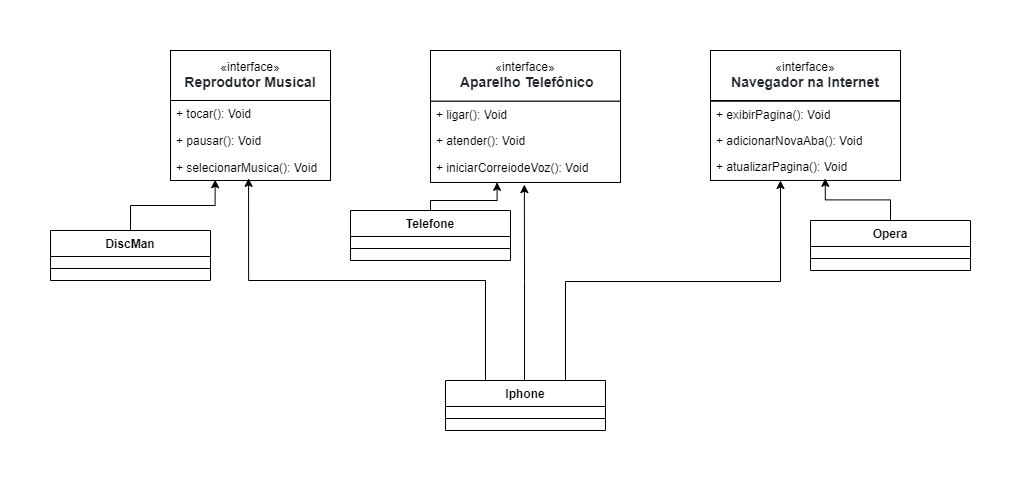

The diagram above was exported from draw.io. Its source (the exported page's mxGraphModel, read from the mxfile embedded in the PNG):
<mxGraphModel dx="2049" dy="628" grid="1" gridSize="10" guides="1" tooltips="1" connect="1" arrows="1" fold="1" page="1" pageScale="1" pageWidth="827" pageHeight="1169" math="0" shadow="0">
  <root>
    <mxCell id="0" />
    <mxCell id="1" parent="0" />
    <mxCell id="ELcAfkcZqpzoS4TwdVRG-18" value="" style="group" parent="1" connectable="0" vertex="1">
      <mxGeometry x="40" y="40" width="160" height="130" as="geometry" />
    </mxCell>
    <mxCell id="ELcAfkcZqpzoS4TwdVRG-3" value="«interface»&lt;br&gt;&lt;span style=&quot;color: rgb(35, 40, 44); font-family: OpenSans, Arial, sans-serif; font-size: 14px; text-align: left; background-color: rgb(255, 255, 255);&quot;&gt;&lt;b&gt;Reprodutor Musical&lt;/b&gt;&lt;/span&gt;" style="html=1;whiteSpace=wrap;" parent="ELcAfkcZqpzoS4TwdVRG-18" vertex="1">
      <mxGeometry width="160" height="50" as="geometry" />
    </mxCell>
    <mxCell id="ELcAfkcZqpzoS4TwdVRG-27" value="" style="html=1;whiteSpace=wrap;" parent="ELcAfkcZqpzoS4TwdVRG-18" vertex="1">
      <mxGeometry y="50" width="160" height="80" as="geometry" />
    </mxCell>
    <mxCell id="ELcAfkcZqpzoS4TwdVRG-28" value="+ tocar(): Void" style="text;strokeColor=none;fillColor=none;align=left;verticalAlign=top;spacingLeft=4;spacingRight=4;overflow=hidden;rotatable=0;points=[[0,0.5],[1,0.5]];portConstraint=eastwest;whiteSpace=wrap;html=1;" parent="ELcAfkcZqpzoS4TwdVRG-18" vertex="1">
      <mxGeometry y="50" width="160" height="26" as="geometry" />
    </mxCell>
    <mxCell id="ELcAfkcZqpzoS4TwdVRG-29" value="+ pausar(): Void" style="text;strokeColor=none;fillColor=none;align=left;verticalAlign=top;spacingLeft=4;spacingRight=4;overflow=hidden;rotatable=0;points=[[0,0.5],[1,0.5]];portConstraint=eastwest;whiteSpace=wrap;html=1;" parent="ELcAfkcZqpzoS4TwdVRG-18" vertex="1">
      <mxGeometry y="77" width="160" height="26" as="geometry" />
    </mxCell>
    <mxCell id="ELcAfkcZqpzoS4TwdVRG-30" value="+ selecionarMusica(): Void" style="text;strokeColor=none;fillColor=none;align=left;verticalAlign=top;spacingLeft=4;spacingRight=4;overflow=hidden;rotatable=0;points=[[0,0.5],[1,0.5]];portConstraint=eastwest;whiteSpace=wrap;html=1;" parent="ELcAfkcZqpzoS4TwdVRG-18" vertex="1">
      <mxGeometry y="104" width="160" height="26" as="geometry" />
    </mxCell>
    <mxCell id="ELcAfkcZqpzoS4TwdVRG-34" value="" style="group" parent="1" connectable="0" vertex="1">
      <mxGeometry x="300" y="40" width="190" height="132" as="geometry" />
    </mxCell>
    <mxCell id="ELcAfkcZqpzoS4TwdVRG-5" value="«interface»&lt;br&gt;&lt;span style=&quot;color: rgb(35, 40, 44); font-family: OpenSans, Arial, sans-serif; font-size: 14px; text-align: left; background-color: rgb(255, 255, 255);&quot;&gt;&lt;b&gt;&amp;nbsp;Aparelho Telefônico&lt;/b&gt;&lt;/span&gt;" style="html=1;whiteSpace=wrap;" parent="ELcAfkcZqpzoS4TwdVRG-34" vertex="1">
      <mxGeometry width="190" height="50.76923076923077" as="geometry" />
    </mxCell>
    <mxCell id="ELcAfkcZqpzoS4TwdVRG-24" value="" style="html=1;whiteSpace=wrap;" parent="ELcAfkcZqpzoS4TwdVRG-34" vertex="1">
      <mxGeometry y="50.76923076923077" width="190" height="81.23076923076923" as="geometry" />
    </mxCell>
    <mxCell id="ELcAfkcZqpzoS4TwdVRG-31" value="+ iniciarCorreiodeVoz(): Void" style="text;strokeColor=none;fillColor=none;align=left;verticalAlign=top;spacingLeft=4;spacingRight=4;overflow=hidden;rotatable=0;points=[[0,0.5],[1,0.5]];portConstraint=eastwest;whiteSpace=wrap;html=1;" parent="ELcAfkcZqpzoS4TwdVRG-34" vertex="1">
      <mxGeometry x="0.0024999999999999467" y="103.56923076923076" width="186.4375" height="26.4" as="geometry" />
    </mxCell>
    <mxCell id="ELcAfkcZqpzoS4TwdVRG-32" value="+ atender(): Void" style="text;strokeColor=none;fillColor=none;align=left;verticalAlign=top;spacingLeft=4;spacingRight=4;overflow=hidden;rotatable=0;points=[[0,0.5],[1,0.5]];portConstraint=eastwest;whiteSpace=wrap;html=1;" parent="ELcAfkcZqpzoS4TwdVRG-34" vertex="1">
      <mxGeometry y="77.16923076923077" width="190" height="26.4" as="geometry" />
    </mxCell>
    <mxCell id="ELcAfkcZqpzoS4TwdVRG-33" value="+ ligar(): Void" style="text;strokeColor=none;fillColor=none;align=left;verticalAlign=top;spacingLeft=4;spacingRight=4;overflow=hidden;rotatable=0;points=[[0,0.5],[1,0.5]];portConstraint=eastwest;whiteSpace=wrap;html=1;" parent="ELcAfkcZqpzoS4TwdVRG-34" vertex="1">
      <mxGeometry x="0.0024999999999999467" y="50.76923076923077" width="186.4375" height="26.4" as="geometry" />
    </mxCell>
    <mxCell id="ELcAfkcZqpzoS4TwdVRG-42" value="" style="group" parent="1" connectable="0" vertex="1">
      <mxGeometry x="580" y="40" width="190" height="129.97000000000003" as="geometry" />
    </mxCell>
    <mxCell id="ELcAfkcZqpzoS4TwdVRG-6" value="«interface»&lt;br&gt;&lt;span style=&quot;color: rgb(35, 40, 44); font-family: OpenSans, Arial, sans-serif; font-size: 14px; text-align: left; background-color: rgb(255, 255, 255);&quot;&gt;&lt;b&gt;Navegador na Internet&lt;/b&gt;&lt;/span&gt;" style="html=1;whiteSpace=wrap;" parent="ELcAfkcZqpzoS4TwdVRG-42" vertex="1">
      <mxGeometry width="190" height="50" as="geometry" />
    </mxCell>
    <mxCell id="ELcAfkcZqpzoS4TwdVRG-35" value="" style="html=1;whiteSpace=wrap;" parent="ELcAfkcZqpzoS4TwdVRG-42" vertex="1">
      <mxGeometry y="50.74000000000001" width="190" height="79.23" as="geometry" />
    </mxCell>
    <mxCell id="ELcAfkcZqpzoS4TwdVRG-37" value="+ adicionarNovaAba(): Void" style="text;strokeColor=none;fillColor=none;align=left;verticalAlign=top;spacingLeft=4;spacingRight=4;overflow=hidden;rotatable=0;points=[[0,0.5],[1,0.5]];portConstraint=eastwest;whiteSpace=wrap;html=1;" parent="ELcAfkcZqpzoS4TwdVRG-42" vertex="1">
      <mxGeometry y="76.74" width="190" height="26" as="geometry" />
    </mxCell>
    <mxCell id="ELcAfkcZqpzoS4TwdVRG-38" value="+ exibirPagina(): Void" style="text;strokeColor=none;fillColor=none;align=left;verticalAlign=top;spacingLeft=4;spacingRight=4;overflow=hidden;rotatable=0;points=[[0,0.5],[1,0.5]];portConstraint=eastwest;whiteSpace=wrap;html=1;" parent="ELcAfkcZqpzoS4TwdVRG-42" vertex="1">
      <mxGeometry y="50.739999999999995" width="190" height="26" as="geometry" />
    </mxCell>
    <mxCell id="ELcAfkcZqpzoS4TwdVRG-40" value="+ atualizarPagina(): Void" style="text;strokeColor=none;fillColor=none;align=left;verticalAlign=top;spacingLeft=4;spacingRight=4;overflow=hidden;rotatable=0;points=[[0,0.5],[1,0.5]];portConstraint=eastwest;whiteSpace=wrap;html=1;" parent="ELcAfkcZqpzoS4TwdVRG-42" vertex="1">
      <mxGeometry y="102.74000000000001" width="190" height="26" as="geometry" />
    </mxCell>
    <mxCell id="ELcAfkcZqpzoS4TwdVRG-53" style="edgeStyle=orthogonalEdgeStyle;rounded=0;orthogonalLoop=1;jettySize=auto;html=1;exitX=0.75;exitY=0;exitDx=0;exitDy=0;" parent="1" source="ELcAfkcZqpzoS4TwdVRG-43" edge="1">
      <mxGeometry relative="1" as="geometry">
        <mxPoint x="650" y="170" as="targetPoint" />
        <Array as="points">
          <mxPoint x="435" y="271" />
          <mxPoint x="650" y="271" />
          <mxPoint x="650" y="170" />
        </Array>
      </mxGeometry>
    </mxCell>
    <mxCell id="ELcAfkcZqpzoS4TwdVRG-43" value="Iphone" style="swimlane;fontStyle=1;align=center;verticalAlign=top;childLayout=stackLayout;horizontal=1;startSize=26;horizontalStack=0;resizeParent=1;resizeParentMax=0;resizeLast=0;collapsible=1;marginBottom=0;whiteSpace=wrap;html=1;" parent="1" vertex="1">
      <mxGeometry x="315" y="370" width="160" height="50" as="geometry" />
    </mxCell>
    <mxCell id="ELcAfkcZqpzoS4TwdVRG-45" value="" style="line;strokeWidth=1;fillColor=none;align=left;verticalAlign=middle;spacingTop=-1;spacingLeft=3;spacingRight=3;rotatable=0;labelPosition=right;points=[];portConstraint=eastwest;strokeColor=inherit;" parent="ELcAfkcZqpzoS4TwdVRG-43" vertex="1">
      <mxGeometry y="26" width="160" height="24" as="geometry" />
    </mxCell>
    <mxCell id="ELcAfkcZqpzoS4TwdVRG-52" style="edgeStyle=orthogonalEdgeStyle;rounded=0;orthogonalLoop=1;jettySize=auto;html=1;entryX=0.494;entryY=1.026;entryDx=0;entryDy=0;entryPerimeter=0;exitX=0.5;exitY=0;exitDx=0;exitDy=0;" parent="1" source="ELcAfkcZqpzoS4TwdVRG-43" target="ELcAfkcZqpzoS4TwdVRG-24" edge="1">
      <mxGeometry relative="1" as="geometry">
        <Array as="points">
          <mxPoint x="394" y="370" />
          <mxPoint x="394" y="271" />
        </Array>
      </mxGeometry>
    </mxCell>
    <mxCell id="ELcAfkcZqpzoS4TwdVRG-54" style="edgeStyle=orthogonalEdgeStyle;rounded=0;orthogonalLoop=1;jettySize=auto;html=1;exitX=0.25;exitY=0;exitDx=0;exitDy=0;entryX=0.488;entryY=0.918;entryDx=0;entryDy=0;entryPerimeter=0;" parent="1" source="ELcAfkcZqpzoS4TwdVRG-43" target="ELcAfkcZqpzoS4TwdVRG-30" edge="1">
      <mxGeometry relative="1" as="geometry">
        <Array as="points">
          <mxPoint x="355" y="270" />
          <mxPoint x="118" y="270" />
        </Array>
      </mxGeometry>
    </mxCell>
    <mxCell id="ELcAfkcZqpzoS4TwdVRG-57" value="DiscMan" style="swimlane;fontStyle=1;align=center;verticalAlign=top;childLayout=stackLayout;horizontal=1;startSize=26;horizontalStack=0;resizeParent=1;resizeParentMax=0;resizeLast=0;collapsible=1;marginBottom=0;whiteSpace=wrap;html=1;" parent="1" vertex="1">
      <mxGeometry x="-80" y="220" width="160" height="50" as="geometry" />
    </mxCell>
    <mxCell id="ELcAfkcZqpzoS4TwdVRG-58" value="" style="line;strokeWidth=1;fillColor=none;align=left;verticalAlign=middle;spacingTop=-1;spacingLeft=3;spacingRight=3;rotatable=0;labelPosition=right;points=[];portConstraint=eastwest;strokeColor=inherit;" parent="ELcAfkcZqpzoS4TwdVRG-57" vertex="1">
      <mxGeometry y="26" width="160" height="24" as="geometry" />
    </mxCell>
    <mxCell id="ELcAfkcZqpzoS4TwdVRG-59" style="edgeStyle=orthogonalEdgeStyle;rounded=0;orthogonalLoop=1;jettySize=auto;html=1;exitX=0.5;exitY=0;exitDx=0;exitDy=0;entryX=0.279;entryY=0.971;entryDx=0;entryDy=0;entryPerimeter=0;" parent="1" source="ELcAfkcZqpzoS4TwdVRG-57" target="ELcAfkcZqpzoS4TwdVRG-30" edge="1">
      <mxGeometry relative="1" as="geometry" />
    </mxCell>
    <mxCell id="ELcAfkcZqpzoS4TwdVRG-60" value="Telefone" style="swimlane;fontStyle=1;align=center;verticalAlign=top;childLayout=stackLayout;horizontal=1;startSize=26;horizontalStack=0;resizeParent=1;resizeParentMax=0;resizeLast=0;collapsible=1;marginBottom=0;whiteSpace=wrap;html=1;" parent="1" vertex="1">
      <mxGeometry x="220" y="200" width="160" height="50" as="geometry" />
    </mxCell>
    <mxCell id="ELcAfkcZqpzoS4TwdVRG-61" value="" style="line;strokeWidth=1;fillColor=none;align=left;verticalAlign=middle;spacingTop=-1;spacingLeft=3;spacingRight=3;rotatable=0;labelPosition=right;points=[];portConstraint=eastwest;strokeColor=inherit;" parent="ELcAfkcZqpzoS4TwdVRG-60" vertex="1">
      <mxGeometry y="26" width="160" height="24" as="geometry" />
    </mxCell>
    <mxCell id="ELcAfkcZqpzoS4TwdVRG-62" style="edgeStyle=orthogonalEdgeStyle;rounded=0;orthogonalLoop=1;jettySize=auto;html=1;exitX=0.5;exitY=0;exitDx=0;exitDy=0;entryX=0.357;entryY=1.071;entryDx=0;entryDy=0;entryPerimeter=0;" parent="1" source="ELcAfkcZqpzoS4TwdVRG-60" target="ELcAfkcZqpzoS4TwdVRG-31" edge="1">
      <mxGeometry relative="1" as="geometry">
        <Array as="points">
          <mxPoint x="300" y="190" />
          <mxPoint x="367" y="190" />
        </Array>
      </mxGeometry>
    </mxCell>
    <mxCell id="ELcAfkcZqpzoS4TwdVRG-63" value="Opera" style="swimlane;fontStyle=1;align=center;verticalAlign=top;childLayout=stackLayout;horizontal=1;startSize=26;horizontalStack=0;resizeParent=1;resizeParentMax=0;resizeLast=0;collapsible=1;marginBottom=0;whiteSpace=wrap;html=1;" parent="1" vertex="1">
      <mxGeometry x="680" y="210" width="160" height="50" as="geometry" />
    </mxCell>
    <mxCell id="ELcAfkcZqpzoS4TwdVRG-64" value="" style="line;strokeWidth=1;fillColor=none;align=left;verticalAlign=middle;spacingTop=-1;spacingLeft=3;spacingRight=3;rotatable=0;labelPosition=right;points=[];portConstraint=eastwest;strokeColor=inherit;" parent="ELcAfkcZqpzoS4TwdVRG-63" vertex="1">
      <mxGeometry y="26" width="160" height="24" as="geometry" />
    </mxCell>
    <mxCell id="ELcAfkcZqpzoS4TwdVRG-65" style="edgeStyle=orthogonalEdgeStyle;rounded=0;orthogonalLoop=1;jettySize=auto;html=1;exitX=0.5;exitY=0;exitDx=0;exitDy=0;entryX=0.604;entryY=0.964;entryDx=0;entryDy=0;entryPerimeter=0;" parent="1" source="ELcAfkcZqpzoS4TwdVRG-63" target="ELcAfkcZqpzoS4TwdVRG-40" edge="1">
      <mxGeometry relative="1" as="geometry" />
    </mxCell>
  </root>
</mxGraphModel>